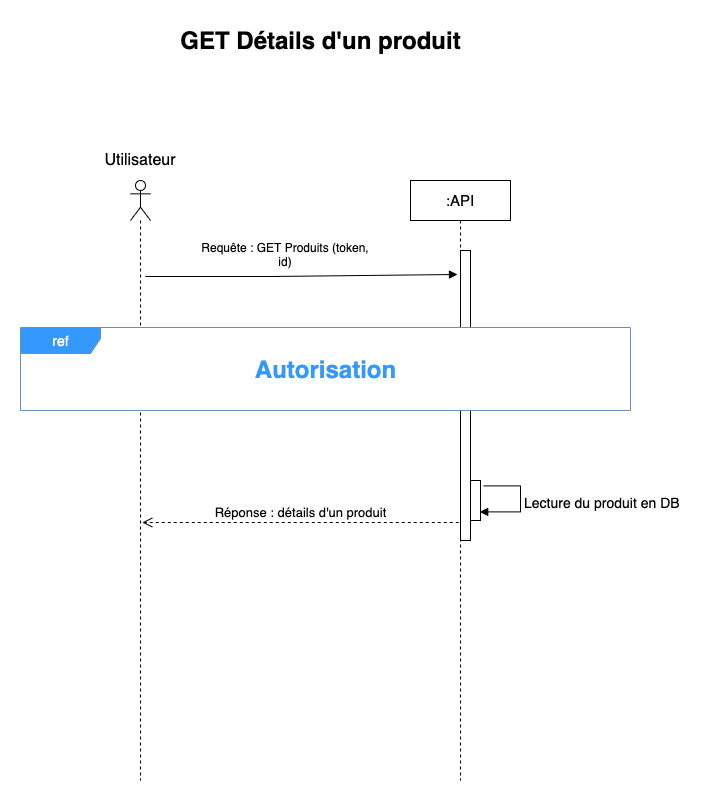

The diagram above was exported from draw.io. Its source (the exported page's mxGraphModel, read from the mxfile embedded in the PNG):
<mxGraphModel dx="2125" dy="691" grid="1" gridSize="10" guides="1" tooltips="1" connect="1" arrows="1" fold="1" page="1" pageScale="1" pageWidth="827" pageHeight="1169" math="0" shadow="0">
  <root>
    <mxCell id="0" />
    <mxCell id="1" parent="0" />
    <mxCell id="Vh5nwXU9bWrCb1LwVBTt-1" value="" style="shape=umlLifeline;participant=umlActor;perimeter=lifelinePerimeter;whiteSpace=wrap;html=1;container=1;collapsible=0;recursiveResize=0;verticalAlign=top;spacingTop=36;outlineConnect=0;" vertex="1" parent="1">
      <mxGeometry x="60" y="200" width="20" height="600" as="geometry" />
    </mxCell>
    <mxCell id="Vh5nwXU9bWrCb1LwVBTt-2" value="&lt;font style=&quot;font-size: 16px&quot;&gt;Utilisateur&lt;/font&gt;" style="text;html=1;strokeColor=none;fillColor=none;align=center;verticalAlign=middle;whiteSpace=wrap;rounded=0;" vertex="1" parent="1">
      <mxGeometry y="170" width="140" height="20" as="geometry" />
    </mxCell>
    <mxCell id="Vh5nwXU9bWrCb1LwVBTt-3" value="&lt;font style=&quot;font-size: 15px&quot;&gt;:API&lt;/font&gt;" style="shape=umlLifeline;perimeter=lifelinePerimeter;whiteSpace=wrap;html=1;container=1;collapsible=0;recursiveResize=0;outlineConnect=0;" vertex="1" parent="1">
      <mxGeometry x="340" y="200" width="100" height="600" as="geometry" />
    </mxCell>
    <mxCell id="Vh5nwXU9bWrCb1LwVBTt-4" value="" style="html=1;points=[];perimeter=orthogonalPerimeter;" vertex="1" parent="Vh5nwXU9bWrCb1LwVBTt-3">
      <mxGeometry x="50" y="70" width="10" height="290" as="geometry" />
    </mxCell>
    <mxCell id="Vh5nwXU9bWrCb1LwVBTt-5" value="" style="html=1;points=[];perimeter=orthogonalPerimeter;fontSize=17;" vertex="1" parent="Vh5nwXU9bWrCb1LwVBTt-3">
      <mxGeometry x="60" y="300" width="10" height="40" as="geometry" />
    </mxCell>
    <mxCell id="Vh5nwXU9bWrCb1LwVBTt-6" value="&lt;font style=&quot;font-size: 14px&quot;&gt;Lecture du produit en DB&lt;/font&gt;" style="edgeStyle=orthogonalEdgeStyle;html=1;align=left;spacingLeft=2;endArrow=block;rounded=0;entryX=0.92;entryY=0.785;fontSize=17;exitX=1.32;exitY=0.135;exitDx=0;exitDy=0;exitPerimeter=0;entryDx=0;entryDy=0;entryPerimeter=0;" edge="1" parent="Vh5nwXU9bWrCb1LwVBTt-3">
      <mxGeometry relative="1" as="geometry">
        <mxPoint x="73.19999999999982" y="305.4000000000001" as="sourcePoint" />
        <Array as="points">
          <mxPoint x="110" y="305" />
          <mxPoint x="110" y="331" />
        </Array>
        <mxPoint x="69.19999999999982" y="331.4000000000001" as="targetPoint" />
      </mxGeometry>
    </mxCell>
    <mxCell id="Vh5nwXU9bWrCb1LwVBTt-7" value="" style="html=1;verticalAlign=bottom;endArrow=block;entryX=-0.3;entryY=0.042;entryDx=0;entryDy=0;entryPerimeter=0;" edge="1" parent="1">
      <mxGeometry x="0.2889" y="90" width="80" relative="1" as="geometry">
        <mxPoint x="210" y="296" as="sourcePoint" />
        <mxPoint x="387" y="293.98" as="targetPoint" />
        <Array as="points">
          <mxPoint x="70" y="296" />
          <mxPoint x="201" y="296" />
        </Array>
        <mxPoint as="offset" />
      </mxGeometry>
    </mxCell>
    <mxCell id="Vh5nwXU9bWrCb1LwVBTt-8" value="&lt;font style=&quot;font-size: 13px&quot;&gt;Réponse : détails d'un produit&lt;/font&gt;" style="html=1;verticalAlign=bottom;endArrow=open;dashed=1;endSize=8;exitX=-0.4;exitY=0.558;exitDx=0;exitDy=0;exitPerimeter=0;" edge="1" parent="1">
      <mxGeometry relative="1" as="geometry">
        <mxPoint x="388.25" y="542" as="sourcePoint" />
        <mxPoint x="71.75" y="542" as="targetPoint" />
      </mxGeometry>
    </mxCell>
    <mxCell id="Vh5nwXU9bWrCb1LwVBTt-9" value="GET Détails d'un produit" style="text;strokeColor=none;fillColor=none;html=1;fontSize=24;fontStyle=1;verticalAlign=middle;align=center;" vertex="1" parent="1">
      <mxGeometry x="200" y="40" width="100" height="40" as="geometry" />
    </mxCell>
    <mxCell id="Vh5nwXU9bWrCb1LwVBTt-10" value="Requête : GET Produits (token,&#10;id)" style="text;strokeColor=none;fillColor=none;align=center;verticalAlign=middle;spacingLeft=4;spacingRight=4;overflow=hidden;points=[[0,0.5],[1,0.5]];portConstraint=eastwest;rotatable=0;" vertex="1" parent="1">
      <mxGeometry x="110" y="259" width="210" height="30" as="geometry" />
    </mxCell>
    <mxCell id="Vh5nwXU9bWrCb1LwVBTt-11" value="&lt;font color=&quot;#ffffff&quot;&gt;ref&lt;/font&gt;" style="shape=umlFrame;tabWidth=110;tabHeight=30;tabPosition=left;html=1;boundedLbl=1;labelInHeader=1;width=80;height=26;recursiveResize=0;fontSize=14;fillColor=#3399FF;strokeColor=#6c8ebf;shadow=0;sketch=0;swimlaneFillColor=#ffffff;" vertex="1" parent="1">
      <mxGeometry x="-50" y="347" width="610" height="83" as="geometry" />
    </mxCell>
    <mxCell id="Vh5nwXU9bWrCb1LwVBTt-12" value="Autorisation" style="text;strokeColor=none;fillColor=none;html=1;fontSize=24;fontStyle=1;verticalAlign=middle;align=center;shadow=0;sketch=0;fontColor=#3399FF;" vertex="1" parent="1">
      <mxGeometry x="205" y="368.5" width="100" height="40" as="geometry" />
    </mxCell>
  </root>
</mxGraphModel>